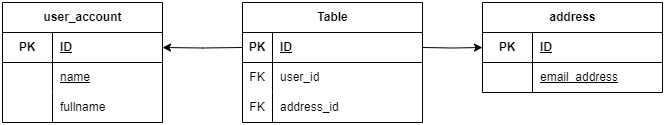

The diagram above was exported from draw.io. Its source (the exported page's mxGraphModel, read from the mxfile embedded in the PNG):
<mxGraphModel dx="-31" dy="820" grid="1" gridSize="10" guides="1" tooltips="1" connect="1" arrows="1" fold="1" page="1" pageScale="1" pageWidth="850" pageHeight="1100" math="0" shadow="0">
  <root>
    <mxCell id="0" />
    <mxCell id="1" parent="0" />
    <mxCell id="2" value="user_account" style="shape=table;startSize=30;container=1;collapsible=1;childLayout=tableLayout;fixedRows=1;rowLines=0;fontStyle=1;align=center;resizeLast=1;html=1;" vertex="1" parent="1">
      <mxGeometry x="890" y="720" width="160" height="120" as="geometry" />
    </mxCell>
    <mxCell id="3" value="" style="shape=tableRow;horizontal=0;startSize=0;swimlaneHead=0;swimlaneBody=0;fillColor=none;collapsible=0;dropTarget=0;points=[[0,0.5],[1,0.5]];portConstraint=eastwest;top=0;left=0;right=0;bottom=1;" vertex="1" parent="2">
      <mxGeometry y="30" width="160" height="30" as="geometry" />
    </mxCell>
    <mxCell id="4" value="PK" style="shape=partialRectangle;connectable=0;fillColor=none;top=0;left=0;bottom=0;right=0;fontStyle=1;overflow=hidden;whiteSpace=wrap;html=1;" vertex="1" parent="3">
      <mxGeometry width="50" height="30" as="geometry">
        <mxRectangle width="50" height="30" as="alternateBounds" />
      </mxGeometry>
    </mxCell>
    <mxCell id="5" value="ID" style="shape=partialRectangle;connectable=0;fillColor=none;top=0;left=0;bottom=0;right=0;align=left;spacingLeft=6;fontStyle=5;overflow=hidden;whiteSpace=wrap;html=1;" vertex="1" parent="3">
      <mxGeometry x="50" width="110" height="30" as="geometry">
        <mxRectangle width="110" height="30" as="alternateBounds" />
      </mxGeometry>
    </mxCell>
    <mxCell id="6" value="" style="shape=tableRow;horizontal=0;startSize=0;swimlaneHead=0;swimlaneBody=0;fillColor=none;collapsible=0;dropTarget=0;points=[[0,0.5],[1,0.5]];portConstraint=eastwest;top=0;left=0;right=0;bottom=0;" vertex="1" parent="2">
      <mxGeometry y="60" width="160" height="30" as="geometry" />
    </mxCell>
    <mxCell id="7" value="" style="shape=partialRectangle;connectable=0;fillColor=none;top=0;left=0;bottom=0;right=0;editable=1;overflow=hidden;whiteSpace=wrap;html=1;" vertex="1" parent="6">
      <mxGeometry width="50" height="30" as="geometry">
        <mxRectangle width="50" height="30" as="alternateBounds" />
      </mxGeometry>
    </mxCell>
    <mxCell id="8" value="name" style="shape=partialRectangle;connectable=0;fillColor=none;top=0;left=0;bottom=0;right=0;align=left;spacingLeft=6;overflow=hidden;whiteSpace=wrap;html=1;fontStyle=4" vertex="1" parent="6">
      <mxGeometry x="50" width="110" height="30" as="geometry">
        <mxRectangle width="110" height="30" as="alternateBounds" />
      </mxGeometry>
    </mxCell>
    <mxCell id="9" value="" style="shape=tableRow;horizontal=0;startSize=0;swimlaneHead=0;swimlaneBody=0;fillColor=none;collapsible=0;dropTarget=0;points=[[0,0.5],[1,0.5]];portConstraint=eastwest;top=0;left=0;right=0;bottom=0;" vertex="1" parent="2">
      <mxGeometry y="90" width="160" height="30" as="geometry" />
    </mxCell>
    <mxCell id="10" value="" style="shape=partialRectangle;connectable=0;fillColor=none;top=0;left=0;bottom=0;right=0;editable=1;overflow=hidden;whiteSpace=wrap;html=1;" vertex="1" parent="9">
      <mxGeometry width="50" height="30" as="geometry">
        <mxRectangle width="50" height="30" as="alternateBounds" />
      </mxGeometry>
    </mxCell>
    <mxCell id="11" value="fullname" style="shape=partialRectangle;connectable=0;fillColor=none;top=0;left=0;bottom=0;right=0;align=left;spacingLeft=6;overflow=hidden;whiteSpace=wrap;html=1;" vertex="1" parent="9">
      <mxGeometry x="50" width="110" height="30" as="geometry">
        <mxRectangle width="110" height="30" as="alternateBounds" />
      </mxGeometry>
    </mxCell>
    <mxCell id="12" value="address" style="shape=table;startSize=30;container=1;collapsible=1;childLayout=tableLayout;fixedRows=1;rowLines=0;fontStyle=1;align=center;resizeLast=1;html=1;" vertex="1" parent="1">
      <mxGeometry x="1370" y="720" width="180" height="90" as="geometry" />
    </mxCell>
    <mxCell id="13" value="" style="shape=tableRow;horizontal=0;startSize=0;swimlaneHead=0;swimlaneBody=0;fillColor=none;collapsible=0;dropTarget=0;points=[[0,0.5],[1,0.5]];portConstraint=eastwest;top=0;left=0;right=0;bottom=1;" vertex="1" parent="12">
      <mxGeometry y="30" width="180" height="30" as="geometry" />
    </mxCell>
    <mxCell id="14" value="PK" style="shape=partialRectangle;connectable=0;fillColor=none;top=0;left=0;bottom=0;right=0;fontStyle=1;overflow=hidden;whiteSpace=wrap;html=1;" vertex="1" parent="13">
      <mxGeometry width="50" height="30" as="geometry">
        <mxRectangle width="50" height="30" as="alternateBounds" />
      </mxGeometry>
    </mxCell>
    <mxCell id="15" value="ID" style="shape=partialRectangle;connectable=0;fillColor=none;top=0;left=0;bottom=0;right=0;align=left;spacingLeft=6;fontStyle=5;overflow=hidden;whiteSpace=wrap;html=1;" vertex="1" parent="13">
      <mxGeometry x="50" width="130" height="30" as="geometry">
        <mxRectangle width="130" height="30" as="alternateBounds" />
      </mxGeometry>
    </mxCell>
    <mxCell id="16" value="" style="shape=tableRow;horizontal=0;startSize=0;swimlaneHead=0;swimlaneBody=0;fillColor=none;collapsible=0;dropTarget=0;points=[[0,0.5],[1,0.5]];portConstraint=eastwest;top=0;left=0;right=0;bottom=0;" vertex="1" parent="12">
      <mxGeometry y="60" width="180" height="30" as="geometry" />
    </mxCell>
    <mxCell id="17" value="" style="shape=partialRectangle;connectable=0;fillColor=none;top=0;left=0;bottom=0;right=0;editable=1;overflow=hidden;whiteSpace=wrap;html=1;" vertex="1" parent="16">
      <mxGeometry width="50" height="30" as="geometry">
        <mxRectangle width="50" height="30" as="alternateBounds" />
      </mxGeometry>
    </mxCell>
    <mxCell id="18" value="email_address" style="shape=partialRectangle;connectable=0;fillColor=none;top=0;left=0;bottom=0;right=0;align=left;spacingLeft=6;overflow=hidden;whiteSpace=wrap;html=1;fontStyle=4" vertex="1" parent="16">
      <mxGeometry x="50" width="130" height="30" as="geometry">
        <mxRectangle width="130" height="30" as="alternateBounds" />
      </mxGeometry>
    </mxCell>
    <mxCell id="19" style="edgeStyle=orthogonalEdgeStyle;rounded=0;orthogonalLoop=1;jettySize=auto;html=1;entryX=0;entryY=0.5;entryDx=0;entryDy=0;" edge="1" target="13" parent="1">
      <mxGeometry relative="1" as="geometry">
        <mxPoint x="1310" y="765" as="sourcePoint" />
      </mxGeometry>
    </mxCell>
    <mxCell id="20" style="edgeStyle=orthogonalEdgeStyle;rounded=0;orthogonalLoop=1;jettySize=auto;html=1;" edge="1" target="3" parent="1">
      <mxGeometry relative="1" as="geometry">
        <mxPoint x="1130" y="765" as="sourcePoint" />
      </mxGeometry>
    </mxCell>
    <mxCell id="21" value="Table" style="shape=table;startSize=30;container=1;collapsible=1;childLayout=tableLayout;fixedRows=1;rowLines=0;fontStyle=1;align=center;resizeLast=1;html=1;" vertex="1" parent="1">
      <mxGeometry x="1130" y="720" width="180" height="120" as="geometry" />
    </mxCell>
    <mxCell id="22" value="" style="shape=tableRow;horizontal=0;startSize=0;swimlaneHead=0;swimlaneBody=0;fillColor=none;collapsible=0;dropTarget=0;points=[[0,0.5],[1,0.5]];portConstraint=eastwest;top=0;left=0;right=0;bottom=1;" vertex="1" parent="21">
      <mxGeometry y="30" width="180" height="30" as="geometry" />
    </mxCell>
    <mxCell id="23" value="PK" style="shape=partialRectangle;connectable=0;fillColor=none;top=0;left=0;bottom=0;right=0;fontStyle=1;overflow=hidden;whiteSpace=wrap;html=1;" vertex="1" parent="22">
      <mxGeometry width="30" height="30" as="geometry">
        <mxRectangle width="30" height="30" as="alternateBounds" />
      </mxGeometry>
    </mxCell>
    <mxCell id="24" value="ID" style="shape=partialRectangle;connectable=0;fillColor=none;top=0;left=0;bottom=0;right=0;align=left;spacingLeft=6;fontStyle=5;overflow=hidden;whiteSpace=wrap;html=1;" vertex="1" parent="22">
      <mxGeometry x="30" width="150" height="30" as="geometry">
        <mxRectangle width="150" height="30" as="alternateBounds" />
      </mxGeometry>
    </mxCell>
    <mxCell id="25" value="" style="shape=tableRow;horizontal=0;startSize=0;swimlaneHead=0;swimlaneBody=0;fillColor=none;collapsible=0;dropTarget=0;points=[[0,0.5],[1,0.5]];portConstraint=eastwest;top=0;left=0;right=0;bottom=0;" vertex="1" parent="21">
      <mxGeometry y="60" width="180" height="30" as="geometry" />
    </mxCell>
    <mxCell id="26" value="FK" style="shape=partialRectangle;connectable=0;fillColor=none;top=0;left=0;bottom=0;right=0;editable=1;overflow=hidden;whiteSpace=wrap;html=1;" vertex="1" parent="25">
      <mxGeometry width="30" height="30" as="geometry">
        <mxRectangle width="30" height="30" as="alternateBounds" />
      </mxGeometry>
    </mxCell>
    <mxCell id="27" value="user_id" style="shape=partialRectangle;connectable=0;fillColor=none;top=0;left=0;bottom=0;right=0;align=left;spacingLeft=6;overflow=hidden;whiteSpace=wrap;html=1;" vertex="1" parent="25">
      <mxGeometry x="30" width="150" height="30" as="geometry">
        <mxRectangle width="150" height="30" as="alternateBounds" />
      </mxGeometry>
    </mxCell>
    <mxCell id="28" value="" style="shape=tableRow;horizontal=0;startSize=0;swimlaneHead=0;swimlaneBody=0;fillColor=none;collapsible=0;dropTarget=0;points=[[0,0.5],[1,0.5]];portConstraint=eastwest;top=0;left=0;right=0;bottom=0;" vertex="1" parent="21">
      <mxGeometry y="90" width="180" height="30" as="geometry" />
    </mxCell>
    <mxCell id="29" value="FK" style="shape=partialRectangle;connectable=0;fillColor=none;top=0;left=0;bottom=0;right=0;editable=1;overflow=hidden;whiteSpace=wrap;html=1;" vertex="1" parent="28">
      <mxGeometry width="30" height="30" as="geometry">
        <mxRectangle width="30" height="30" as="alternateBounds" />
      </mxGeometry>
    </mxCell>
    <mxCell id="30" value="address_id" style="shape=partialRectangle;connectable=0;fillColor=none;top=0;left=0;bottom=0;right=0;align=left;spacingLeft=6;overflow=hidden;whiteSpace=wrap;html=1;" vertex="1" parent="28">
      <mxGeometry x="30" width="150" height="30" as="geometry">
        <mxRectangle width="150" height="30" as="alternateBounds" />
      </mxGeometry>
    </mxCell>
  </root>
</mxGraphModel>